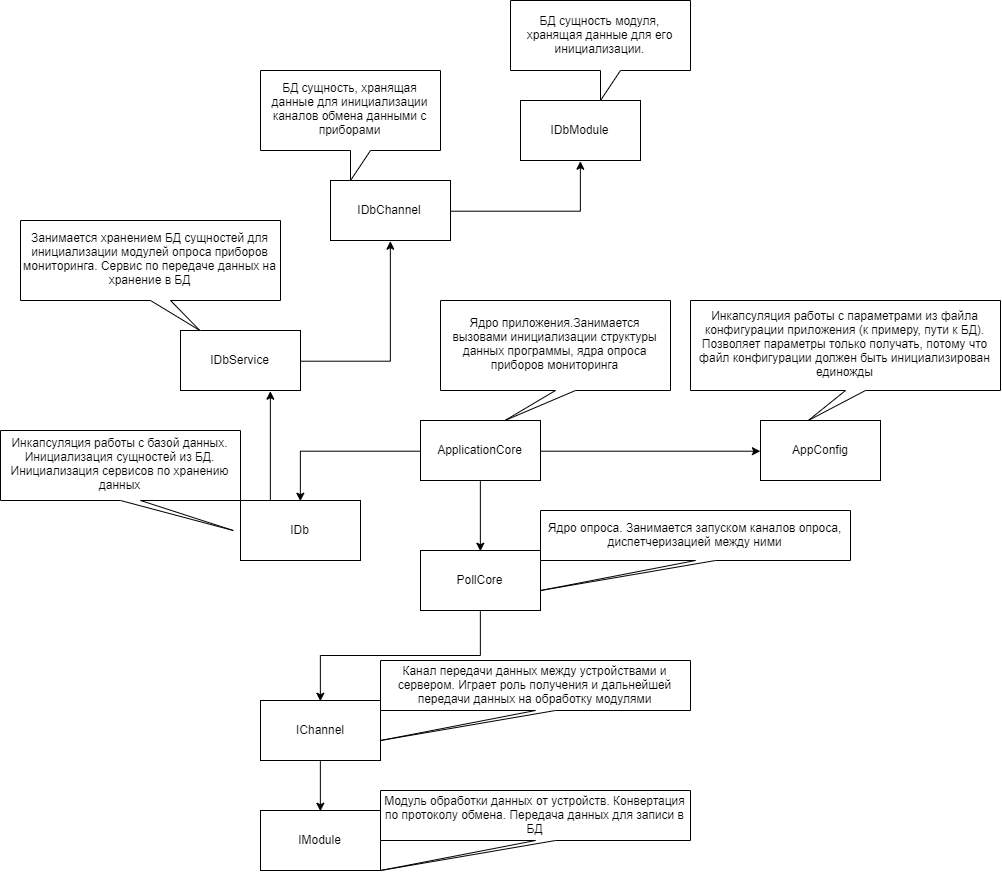

The diagram above was exported from draw.io. Its source (the exported page's mxGraphModel, read from the mxfile embedded in the PNG):
<mxGraphModel dx="1483" dy="1935" grid="1" gridSize="10" guides="1" tooltips="1" connect="1" arrows="1" fold="1" page="1" pageScale="1" pageWidth="827" pageHeight="1169" math="0" shadow="0">
  <root>
    <mxCell id="0" />
    <mxCell id="1" parent="0" />
    <mxCell id="j_UvvLUS0lKE9pvUA0AP-4" style="edgeStyle=orthogonalEdgeStyle;rounded=0;orthogonalLoop=1;jettySize=auto;html=1;exitX=0.5;exitY=1;exitDx=0;exitDy=0;entryX=0.5;entryY=0;entryDx=0;entryDy=0;" edge="1" parent="1" source="j_UvvLUS0lKE9pvUA0AP-1" target="j_UvvLUS0lKE9pvUA0AP-3">
      <mxGeometry relative="1" as="geometry" />
    </mxCell>
    <mxCell id="j_UvvLUS0lKE9pvUA0AP-10" style="edgeStyle=orthogonalEdgeStyle;rounded=0;orthogonalLoop=1;jettySize=auto;html=1;exitX=1;exitY=0.5;exitDx=0;exitDy=0;entryX=0;entryY=0.5;entryDx=0;entryDy=0;" edge="1" parent="1" source="j_UvvLUS0lKE9pvUA0AP-1" target="j_UvvLUS0lKE9pvUA0AP-9">
      <mxGeometry relative="1" as="geometry" />
    </mxCell>
    <mxCell id="j_UvvLUS0lKE9pvUA0AP-16" style="edgeStyle=orthogonalEdgeStyle;rounded=0;orthogonalLoop=1;jettySize=auto;html=1;exitX=0;exitY=0.5;exitDx=0;exitDy=0;entryX=0.5;entryY=0;entryDx=0;entryDy=0;" edge="1" parent="1" source="j_UvvLUS0lKE9pvUA0AP-1" target="j_UvvLUS0lKE9pvUA0AP-15">
      <mxGeometry relative="1" as="geometry" />
    </mxCell>
    <mxCell id="j_UvvLUS0lKE9pvUA0AP-1" value="ApplicationCore" style="rounded=0;whiteSpace=wrap;html=1;" vertex="1" parent="1">
      <mxGeometry x="560" y="180" width="120" height="60" as="geometry" />
    </mxCell>
    <mxCell id="j_UvvLUS0lKE9pvUA0AP-2" value="Ядро приложения.Занимается вызовами инициализации структуры данных программы, ядра опроса приборов мониторинга" style="shape=callout;whiteSpace=wrap;html=1;perimeter=calloutPerimeter;position2=0.28;" vertex="1" parent="1">
      <mxGeometry x="580" y="60" width="230" height="120" as="geometry" />
    </mxCell>
    <mxCell id="j_UvvLUS0lKE9pvUA0AP-7" style="edgeStyle=orthogonalEdgeStyle;rounded=0;orthogonalLoop=1;jettySize=auto;html=1;exitX=0.5;exitY=1;exitDx=0;exitDy=0;entryX=0.5;entryY=0;entryDx=0;entryDy=0;" edge="1" parent="1" source="j_UvvLUS0lKE9pvUA0AP-3" target="j_UvvLUS0lKE9pvUA0AP-6">
      <mxGeometry relative="1" as="geometry" />
    </mxCell>
    <mxCell id="j_UvvLUS0lKE9pvUA0AP-3" value="PollCore" style="rounded=0;whiteSpace=wrap;html=1;" vertex="1" parent="1">
      <mxGeometry x="560" y="310" width="120" height="60" as="geometry" />
    </mxCell>
    <mxCell id="j_UvvLUS0lKE9pvUA0AP-5" value="Ядро опроса. Занимается запуском каналов опроса, диспетчеризацией между ними" style="shape=callout;whiteSpace=wrap;html=1;perimeter=calloutPerimeter;position2=0;" vertex="1" parent="1">
      <mxGeometry x="680" y="270" width="310" height="80" as="geometry" />
    </mxCell>
    <mxCell id="j_UvvLUS0lKE9pvUA0AP-13" style="edgeStyle=orthogonalEdgeStyle;rounded=0;orthogonalLoop=1;jettySize=auto;html=1;exitX=0.5;exitY=1;exitDx=0;exitDy=0;entryX=0.5;entryY=0;entryDx=0;entryDy=0;" edge="1" parent="1" source="j_UvvLUS0lKE9pvUA0AP-6" target="j_UvvLUS0lKE9pvUA0AP-12">
      <mxGeometry relative="1" as="geometry" />
    </mxCell>
    <mxCell id="j_UvvLUS0lKE9pvUA0AP-6" value="IChannel" style="rounded=0;whiteSpace=wrap;html=1;" vertex="1" parent="1">
      <mxGeometry x="400" y="460" width="120" height="60" as="geometry" />
    </mxCell>
    <mxCell id="j_UvvLUS0lKE9pvUA0AP-8" value="Канал передачи данных между устройствами и сервером. Играет роль получения и дальнейшей передачи данных на обработку модулями" style="shape=callout;whiteSpace=wrap;html=1;perimeter=calloutPerimeter;position2=0;" vertex="1" parent="1">
      <mxGeometry x="520" y="420" width="310" height="80" as="geometry" />
    </mxCell>
    <mxCell id="j_UvvLUS0lKE9pvUA0AP-9" value="AppConfig" style="rounded=0;whiteSpace=wrap;html=1;" vertex="1" parent="1">
      <mxGeometry x="900" y="180" width="120" height="60" as="geometry" />
    </mxCell>
    <mxCell id="j_UvvLUS0lKE9pvUA0AP-11" value="Инкапсуляция работы с параметрами из файла конфигурации приложения (к примеру, пути к БД). Позволяет параметры только получать, потому что файл конфигурации должен быть инициализирован единожды" style="shape=callout;whiteSpace=wrap;html=1;perimeter=calloutPerimeter;position2=0.38;" vertex="1" parent="1">
      <mxGeometry x="830" y="60" width="310" height="120" as="geometry" />
    </mxCell>
    <mxCell id="j_UvvLUS0lKE9pvUA0AP-12" value="IModule" style="rounded=0;whiteSpace=wrap;html=1;" vertex="1" parent="1">
      <mxGeometry x="400" y="570" width="120" height="60" as="geometry" />
    </mxCell>
    <mxCell id="j_UvvLUS0lKE9pvUA0AP-14" value="Модуль обработки данных от устройств. Конвертация по протоколу обмена. Передача данных для записи в БД" style="shape=callout;whiteSpace=wrap;html=1;perimeter=calloutPerimeter;position2=0;" vertex="1" parent="1">
      <mxGeometry x="520" y="550" width="310" height="80" as="geometry" />
    </mxCell>
    <mxCell id="j_UvvLUS0lKE9pvUA0AP-19" style="edgeStyle=orthogonalEdgeStyle;rounded=0;orthogonalLoop=1;jettySize=auto;html=1;exitX=0.25;exitY=0;exitDx=0;exitDy=0;entryX=0.75;entryY=1;entryDx=0;entryDy=0;" edge="1" parent="1" source="j_UvvLUS0lKE9pvUA0AP-15" target="j_UvvLUS0lKE9pvUA0AP-18">
      <mxGeometry relative="1" as="geometry" />
    </mxCell>
    <mxCell id="j_UvvLUS0lKE9pvUA0AP-15" value="IDb" style="rounded=0;whiteSpace=wrap;html=1;" vertex="1" parent="1">
      <mxGeometry x="380" y="260" width="120" height="60" as="geometry" />
    </mxCell>
    <mxCell id="j_UvvLUS0lKE9pvUA0AP-17" value="Инкапсуляция работы с базой данных. Инициализация сущностей из БД. Инициализация сервисов по хранению данных" style="shape=callout;whiteSpace=wrap;html=1;perimeter=calloutPerimeter;position2=0.97;" vertex="1" parent="1">
      <mxGeometry x="140" y="190" width="240" height="100" as="geometry" />
    </mxCell>
    <mxCell id="j_UvvLUS0lKE9pvUA0AP-23" style="edgeStyle=orthogonalEdgeStyle;rounded=0;orthogonalLoop=1;jettySize=auto;html=1;exitX=1;exitY=0.5;exitDx=0;exitDy=0;entryX=0.5;entryY=1;entryDx=0;entryDy=0;" edge="1" parent="1" source="j_UvvLUS0lKE9pvUA0AP-18" target="j_UvvLUS0lKE9pvUA0AP-22">
      <mxGeometry relative="1" as="geometry" />
    </mxCell>
    <mxCell id="j_UvvLUS0lKE9pvUA0AP-18" value="IDbService" style="rounded=0;whiteSpace=wrap;html=1;" vertex="1" parent="1">
      <mxGeometry x="320" y="90" width="120" height="60" as="geometry" />
    </mxCell>
    <mxCell id="j_UvvLUS0lKE9pvUA0AP-21" value="Занимается хранением БД сущностей для инициализации модулей опроса приборов мониторинга. Сервис по передаче данных на хранение в БД" style="shape=callout;whiteSpace=wrap;html=1;perimeter=calloutPerimeter;position2=0.69;" vertex="1" parent="1">
      <mxGeometry x="160" y="-20" width="260" height="110" as="geometry" />
    </mxCell>
    <mxCell id="j_UvvLUS0lKE9pvUA0AP-26" style="edgeStyle=orthogonalEdgeStyle;rounded=0;orthogonalLoop=1;jettySize=auto;html=1;exitX=1;exitY=0.5;exitDx=0;exitDy=0;entryX=0.5;entryY=1;entryDx=0;entryDy=0;" edge="1" parent="1" source="j_UvvLUS0lKE9pvUA0AP-22" target="j_UvvLUS0lKE9pvUA0AP-25">
      <mxGeometry relative="1" as="geometry" />
    </mxCell>
    <mxCell id="j_UvvLUS0lKE9pvUA0AP-22" value="IDbChannel" style="rounded=0;whiteSpace=wrap;html=1;" vertex="1" parent="1">
      <mxGeometry x="470" y="-60" width="120" height="60" as="geometry" />
    </mxCell>
    <mxCell id="j_UvvLUS0lKE9pvUA0AP-24" value="БД сущность, хранящая данные для инициализации каналов обмена данными с приборами" style="shape=callout;whiteSpace=wrap;html=1;perimeter=calloutPerimeter;" vertex="1" parent="1">
      <mxGeometry x="400" y="-170" width="180" height="110" as="geometry" />
    </mxCell>
    <mxCell id="j_UvvLUS0lKE9pvUA0AP-25" value="IDbModule" style="rounded=0;whiteSpace=wrap;html=1;" vertex="1" parent="1">
      <mxGeometry x="660" y="-140" width="120" height="60" as="geometry" />
    </mxCell>
    <mxCell id="j_UvvLUS0lKE9pvUA0AP-27" value="БД сущность модуля, хранящая данные для его инициализации." style="shape=callout;whiteSpace=wrap;html=1;perimeter=calloutPerimeter;" vertex="1" parent="1">
      <mxGeometry x="650" y="-240" width="180" height="100" as="geometry" />
    </mxCell>
  </root>
</mxGraphModel>